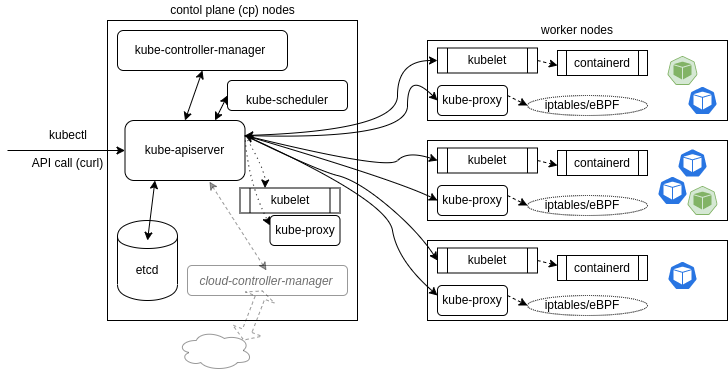

The diagram above was exported from draw.io. Its source (the exported page's mxGraphModel, read from the mxfile embedded in the PNG):
<mxGraphModel dx="2342" dy="1152" grid="1" gridSize="10" guides="1" tooltips="1" connect="1" arrows="1" fold="1" page="1" pageScale="1" pageWidth="850" pageHeight="1100" math="0" shadow="0">
  <root>
    <mxCell id="0" />
    <mxCell id="1" parent="0" />
    <mxCell id="NdNWzLei3lZ_A_3c8X8O-2" value="" style="rounded=0;whiteSpace=wrap;html=1;" parent="1" vertex="1">
      <mxGeometry x="420" y="100" width="300" height="80" as="geometry" />
    </mxCell>
    <mxCell id="NdNWzLei3lZ_A_3c8X8O-39" value="" style="ellipse;whiteSpace=wrap;html=1;shadow=0;comic=0;dashed=1;dashPattern=1 1;" parent="1" vertex="1">
      <mxGeometry x="520" y="155" width="120" height="20" as="geometry" />
    </mxCell>
    <mxCell id="NdNWzLei3lZ_A_3c8X8O-35" value="" style="rounded=1;whiteSpace=wrap;html=1;shadow=0;comic=0;" parent="1" vertex="1">
      <mxGeometry x="430" y="145" width="70" height="30" as="geometry" />
    </mxCell>
    <mxCell id="NdNWzLei3lZ_A_3c8X8O-32" value="" style="shape=process;whiteSpace=wrap;html=1;backgroundOutline=1;shadow=0;comic=0;" parent="1" vertex="1">
      <mxGeometry x="430" y="107.5" width="100" height="25" as="geometry" />
    </mxCell>
    <mxCell id="NdNWzLei3lZ_A_3c8X8O-1" value="" style="rounded=0;whiteSpace=wrap;html=1;" parent="1" vertex="1">
      <mxGeometry x="100" y="80" width="250" height="300" as="geometry" />
    </mxCell>
    <mxCell id="NdNWzLei3lZ_A_3c8X8O-25" value="" style="rounded=1;whiteSpace=wrap;html=1;shadow=0;opacity=40;" parent="1" vertex="1">
      <mxGeometry x="180" y="325" width="160" height="30" as="geometry" />
    </mxCell>
    <mxCell id="NdNWzLei3lZ_A_3c8X8O-21" value="" style="rounded=1;whiteSpace=wrap;html=1;" parent="1" vertex="1">
      <mxGeometry x="220" y="140" width="120" height="30" as="geometry" />
    </mxCell>
    <mxCell id="NdNWzLei3lZ_A_3c8X8O-20" value="" style="rounded=1;whiteSpace=wrap;html=1;" parent="1" vertex="1">
      <mxGeometry x="110" y="90" width="170" height="40" as="geometry" />
    </mxCell>
    <mxCell id="NdNWzLei3lZ_A_3c8X8O-12" value="" style="rounded=1;whiteSpace=wrap;html=1;" parent="1" vertex="1">
      <mxGeometry x="117.5" y="180" width="120" height="60" as="geometry" />
    </mxCell>
    <mxCell id="NdNWzLei3lZ_A_3c8X8O-6" value="" style="shape=cylinder;whiteSpace=wrap;html=1;boundedLbl=1;backgroundOutline=1;" parent="1" vertex="1">
      <mxGeometry x="110" y="280" width="60" height="80" as="geometry" />
    </mxCell>
    <mxCell id="NdNWzLei3lZ_A_3c8X8O-7" value="worker nodes" style="text;html=1;strokeColor=none;fillColor=none;align=center;verticalAlign=middle;whiteSpace=wrap;rounded=0;" parent="1" vertex="1">
      <mxGeometry x="515" y="80" width="110" height="20" as="geometry" />
    </mxCell>
    <mxCell id="NdNWzLei3lZ_A_3c8X8O-8" value="contol plane (cp) nodes" style="text;html=1;strokeColor=none;fillColor=none;align=center;verticalAlign=middle;whiteSpace=wrap;rounded=0;" parent="1" vertex="1">
      <mxGeometry x="153.75" y="60" width="142.5" height="20" as="geometry" />
    </mxCell>
    <mxCell id="NdNWzLei3lZ_A_3c8X8O-9" value="etcd" style="text;html=1;strokeColor=none;fillColor=none;align=center;verticalAlign=middle;whiteSpace=wrap;rounded=0;" parent="1" vertex="1">
      <mxGeometry x="120" y="320" width="40" height="20" as="geometry" />
    </mxCell>
    <mxCell id="NdNWzLei3lZ_A_3c8X8O-10" value="kube-apiserver" style="text;html=1;strokeColor=none;fillColor=none;align=center;verticalAlign=middle;whiteSpace=wrap;rounded=0;" parent="1" vertex="1">
      <mxGeometry x="105" y="200" width="145" height="20" as="geometry" />
    </mxCell>
    <mxCell id="NdNWzLei3lZ_A_3c8X8O-11" value="" style="endArrow=classic;html=1;entryX=0;entryY=0.5;entryDx=0;entryDy=0;" parent="1" target="NdNWzLei3lZ_A_3c8X8O-12" edge="1">
      <mxGeometry width="50" height="50" relative="1" as="geometry">
        <mxPoint y="210" as="sourcePoint" />
        <mxPoint x="70" y="450" as="targetPoint" />
      </mxGeometry>
    </mxCell>
    <mxCell id="NdNWzLei3lZ_A_3c8X8O-16" value="API call (curl)" style="text;html=1;strokeColor=none;fillColor=none;align=center;verticalAlign=middle;whiteSpace=wrap;rounded=0;" parent="1" vertex="1">
      <mxGeometry x="16" y="212.5" width="89" height="20" as="geometry" />
    </mxCell>
    <mxCell id="NdNWzLei3lZ_A_3c8X8O-17" value="" style="endArrow=classic;startArrow=classic;html=1;entryX=0.25;entryY=1;entryDx=0;entryDy=0;" parent="1" target="NdNWzLei3lZ_A_3c8X8O-12" edge="1">
      <mxGeometry width="50" height="50" relative="1" as="geometry">
        <mxPoint x="140" y="300" as="sourcePoint" />
        <mxPoint x="190" y="250" as="targetPoint" />
      </mxGeometry>
    </mxCell>
    <mxCell id="NdNWzLei3lZ_A_3c8X8O-18" value="kube-controller-manager" style="text;html=1;strokeColor=none;fillColor=none;align=center;verticalAlign=middle;whiteSpace=wrap;rounded=0;" parent="1" vertex="1">
      <mxGeometry x="117.5" y="100" width="150" height="20" as="geometry" />
    </mxCell>
    <mxCell id="NdNWzLei3lZ_A_3c8X8O-19" value="kube-scheduler" style="text;html=1;strokeColor=none;fillColor=none;align=center;verticalAlign=middle;whiteSpace=wrap;rounded=0;" parent="1" vertex="1">
      <mxGeometry x="220" y="150" width="120" height="20" as="geometry" />
    </mxCell>
    <mxCell id="NdNWzLei3lZ_A_3c8X8O-22" value="" style="endArrow=classic;startArrow=classic;html=1;exitX=0.5;exitY=0;exitDx=0;exitDy=0;entryX=0.5;entryY=1;entryDx=0;entryDy=0;" parent="1" source="NdNWzLei3lZ_A_3c8X8O-12" target="NdNWzLei3lZ_A_3c8X8O-20" edge="1">
      <mxGeometry width="50" height="50" relative="1" as="geometry">
        <mxPoint x="160" y="190" as="sourcePoint" />
        <mxPoint x="210" y="140" as="targetPoint" />
      </mxGeometry>
    </mxCell>
    <mxCell id="NdNWzLei3lZ_A_3c8X8O-23" value="" style="ellipse;shape=cloud;whiteSpace=wrap;html=1;shadow=0;opacity=40;" parent="1" vertex="1">
      <mxGeometry x="170" y="390" width="75" height="40" as="geometry" />
    </mxCell>
    <mxCell id="NdNWzLei3lZ_A_3c8X8O-24" value="&lt;p style=&quot;line-height: 100%&quot;&gt;&lt;font color=&quot;#6E6E6E&quot;&gt;&lt;i&gt;cloud-controller-manager&lt;/i&gt;&lt;/font&gt;&lt;/p&gt;" style="text;html=1;strokeColor=none;fillColor=none;align=center;verticalAlign=middle;whiteSpace=wrap;rounded=0;shadow=0;opacity=40;comic=0;" parent="1" vertex="1">
      <mxGeometry x="178" y="330" width="162" height="20" as="geometry" />
    </mxCell>
    <mxCell id="NdNWzLei3lZ_A_3c8X8O-26" value="" style="endArrow=classic;startArrow=classic;html=1;exitX=0.703;exitY=1.018;exitDx=0;exitDy=0;exitPerimeter=0;entryX=0.5;entryY=0;entryDx=0;entryDy=0;opacity=40;dashed=1;" parent="1" source="NdNWzLei3lZ_A_3c8X8O-12" target="NdNWzLei3lZ_A_3c8X8O-24" edge="1">
      <mxGeometry width="50" height="50" relative="1" as="geometry">
        <mxPoint x="190" y="300" as="sourcePoint" />
        <mxPoint x="240" y="250" as="targetPoint" />
      </mxGeometry>
    </mxCell>
    <mxCell id="NdNWzLei3lZ_A_3c8X8O-27" value="" style="shape=flexArrow;endArrow=classic;startArrow=classic;html=1;dashed=1;opacity=40;exitX=0.88;exitY=0.25;exitDx=0;exitDy=0;exitPerimeter=0;startSize=3;endSize=2;" parent="1" source="NdNWzLei3lZ_A_3c8X8O-23" target="NdNWzLei3lZ_A_3c8X8O-24" edge="1">
      <mxGeometry width="50" height="50" relative="1" as="geometry">
        <mxPoint x="200" y="440" as="sourcePoint" />
        <mxPoint x="250" y="390" as="targetPoint" />
      </mxGeometry>
    </mxCell>
    <mxCell id="NdNWzLei3lZ_A_3c8X8O-28" value="kubelet" style="text;html=1;strokeColor=none;fillColor=none;align=center;verticalAlign=middle;whiteSpace=wrap;rounded=0;shadow=0;comic=0;opacity=40;" parent="1" vertex="1">
      <mxGeometry x="460" y="110" width="40" height="20" as="geometry" />
    </mxCell>
    <mxCell id="NdNWzLei3lZ_A_3c8X8O-29" value="kube-proxy" style="text;html=1;strokeColor=none;fillColor=none;align=center;verticalAlign=middle;whiteSpace=wrap;rounded=0;shadow=0;comic=0;opacity=40;" parent="1" vertex="1">
      <mxGeometry x="430" y="150" width="70" height="20" as="geometry" />
    </mxCell>
    <mxCell id="NdNWzLei3lZ_A_3c8X8O-33" value="" style="shape=process;whiteSpace=wrap;html=1;backgroundOutline=1;shadow=0;comic=0;" parent="1" vertex="1">
      <mxGeometry x="232.5" y="247.5" width="100" height="25" as="geometry" />
    </mxCell>
    <mxCell id="NdNWzLei3lZ_A_3c8X8O-34" value="kubelet" style="text;html=1;strokeColor=none;fillColor=none;align=center;verticalAlign=middle;whiteSpace=wrap;rounded=0;shadow=0;comic=0;opacity=40;" parent="1" vertex="1">
      <mxGeometry x="262.5" y="250" width="40" height="20" as="geometry" />
    </mxCell>
    <mxCell id="NdNWzLei3lZ_A_3c8X8O-38" value="iptables/eBPF" style="text;html=1;strokeColor=none;fillColor=none;align=center;verticalAlign=middle;whiteSpace=wrap;rounded=0;shadow=0;comic=0;dashed=1;dashPattern=1 1;" parent="1" vertex="1">
      <mxGeometry x="530" y="155" width="90" height="20" as="geometry" />
    </mxCell>
    <mxCell id="NdNWzLei3lZ_A_3c8X8O-40" value="" style="endArrow=classic;html=1;dashed=1;entryX=0;entryY=0.5;entryDx=0;entryDy=0;exitX=1;exitY=0.5;exitDx=0;exitDy=0;" parent="1" source="NdNWzLei3lZ_A_3c8X8O-32" edge="1">
      <mxGeometry width="50" height="50" relative="1" as="geometry">
        <mxPoint x="510" y="320" as="sourcePoint" />
        <mxPoint x="550" y="125" as="targetPoint" />
      </mxGeometry>
    </mxCell>
    <mxCell id="NdNWzLei3lZ_A_3c8X8O-41" value="" style="endArrow=classic;html=1;dashed=1;entryX=0;entryY=0.5;entryDx=0;entryDy=0;exitX=1;exitY=0.25;exitDx=0;exitDy=0;" parent="1" source="NdNWzLei3lZ_A_3c8X8O-29" target="NdNWzLei3lZ_A_3c8X8O-39" edge="1">
      <mxGeometry width="50" height="50" relative="1" as="geometry">
        <mxPoint x="430" y="340" as="sourcePoint" />
        <mxPoint x="480" y="290" as="targetPoint" />
      </mxGeometry>
    </mxCell>
    <mxCell id="NdNWzLei3lZ_A_3c8X8O-42" value="" style="curved=1;endArrow=classic;html=1;exitX=1;exitY=0.25;exitDx=0;exitDy=0;entryX=0;entryY=0.5;entryDx=0;entryDy=0;startArrow=classic;startFill=1;" parent="1" source="NdNWzLei3lZ_A_3c8X8O-12" target="NdNWzLei3lZ_A_3c8X8O-32" edge="1">
      <mxGeometry width="50" height="50" relative="1" as="geometry">
        <mxPoint x="400" y="240" as="sourcePoint" />
        <mxPoint x="450" y="190" as="targetPoint" />
        <Array as="points">
          <mxPoint x="390" y="190" />
          <mxPoint x="390" y="120" />
        </Array>
      </mxGeometry>
    </mxCell>
    <mxCell id="NdNWzLei3lZ_A_3c8X8O-43" value="" style="rounded=0;whiteSpace=wrap;html=1;" parent="1" vertex="1">
      <mxGeometry x="420" y="200" width="300" height="80" as="geometry" />
    </mxCell>
    <mxCell id="NdNWzLei3lZ_A_3c8X8O-44" value="" style="ellipse;whiteSpace=wrap;html=1;shadow=0;comic=0;dashed=1;dashPattern=1 1;" parent="1" vertex="1">
      <mxGeometry x="520" y="255" width="120" height="20" as="geometry" />
    </mxCell>
    <mxCell id="NdNWzLei3lZ_A_3c8X8O-45" value="" style="rounded=1;whiteSpace=wrap;html=1;shadow=0;comic=0;" parent="1" vertex="1">
      <mxGeometry x="430" y="245" width="70" height="30" as="geometry" />
    </mxCell>
    <mxCell id="NdNWzLei3lZ_A_3c8X8O-46" value="" style="shape=process;whiteSpace=wrap;html=1;backgroundOutline=1;shadow=0;comic=0;" parent="1" vertex="1">
      <mxGeometry x="430" y="207.5" width="100" height="25" as="geometry" />
    </mxCell>
    <mxCell id="NdNWzLei3lZ_A_3c8X8O-47" value="kubelet" style="text;html=1;strokeColor=none;fillColor=none;align=center;verticalAlign=middle;whiteSpace=wrap;rounded=0;shadow=0;comic=0;opacity=40;" parent="1" vertex="1">
      <mxGeometry x="460" y="210" width="40" height="20" as="geometry" />
    </mxCell>
    <mxCell id="NdNWzLei3lZ_A_3c8X8O-48" value="kube-proxy" style="text;html=1;strokeColor=none;fillColor=none;align=center;verticalAlign=middle;whiteSpace=wrap;rounded=0;shadow=0;comic=0;opacity=40;" parent="1" vertex="1">
      <mxGeometry x="430" y="250" width="70" height="20" as="geometry" />
    </mxCell>
    <mxCell id="NdNWzLei3lZ_A_3c8X8O-51" value="iptables/eBPF" style="text;html=1;strokeColor=none;fillColor=none;align=center;verticalAlign=middle;whiteSpace=wrap;rounded=0;shadow=0;comic=0;dashed=1;dashPattern=1 1;" parent="1" vertex="1">
      <mxGeometry x="530" y="255" width="90" height="20" as="geometry" />
    </mxCell>
    <mxCell id="NdNWzLei3lZ_A_3c8X8O-52" value="" style="endArrow=classic;html=1;dashed=1;entryX=0;entryY=0.5;entryDx=0;entryDy=0;exitX=1;exitY=0.5;exitDx=0;exitDy=0;" parent="1" source="NdNWzLei3lZ_A_3c8X8O-46" edge="1">
      <mxGeometry width="50" height="50" relative="1" as="geometry">
        <mxPoint x="510" y="420" as="sourcePoint" />
        <mxPoint x="550" y="225" as="targetPoint" />
      </mxGeometry>
    </mxCell>
    <mxCell id="NdNWzLei3lZ_A_3c8X8O-53" value="" style="endArrow=classic;html=1;dashed=1;entryX=0;entryY=0.5;entryDx=0;entryDy=0;exitX=1;exitY=0.25;exitDx=0;exitDy=0;" parent="1" source="NdNWzLei3lZ_A_3c8X8O-48" target="NdNWzLei3lZ_A_3c8X8O-44" edge="1">
      <mxGeometry width="50" height="50" relative="1" as="geometry">
        <mxPoint x="430" y="440" as="sourcePoint" />
        <mxPoint x="480" y="390" as="targetPoint" />
      </mxGeometry>
    </mxCell>
    <mxCell id="NdNWzLei3lZ_A_3c8X8O-54" value="" style="rounded=0;whiteSpace=wrap;html=1;" parent="1" vertex="1">
      <mxGeometry x="420" y="300" width="300" height="80" as="geometry" />
    </mxCell>
    <mxCell id="NdNWzLei3lZ_A_3c8X8O-55" value="" style="ellipse;whiteSpace=wrap;html=1;shadow=0;comic=0;dashed=1;dashPattern=1 1;" parent="1" vertex="1">
      <mxGeometry x="520" y="355" width="120" height="20" as="geometry" />
    </mxCell>
    <mxCell id="NdNWzLei3lZ_A_3c8X8O-56" value="" style="rounded=1;whiteSpace=wrap;html=1;shadow=0;comic=0;" parent="1" vertex="1">
      <mxGeometry x="430" y="345" width="70" height="30" as="geometry" />
    </mxCell>
    <mxCell id="NdNWzLei3lZ_A_3c8X8O-57" value="" style="shape=process;whiteSpace=wrap;html=1;backgroundOutline=1;shadow=0;comic=0;" parent="1" vertex="1">
      <mxGeometry x="430" y="307.5" width="100" height="25" as="geometry" />
    </mxCell>
    <mxCell id="NdNWzLei3lZ_A_3c8X8O-58" value="kubelet" style="text;html=1;strokeColor=none;fillColor=none;align=center;verticalAlign=middle;whiteSpace=wrap;rounded=0;shadow=0;comic=0;opacity=40;" parent="1" vertex="1">
      <mxGeometry x="460" y="310" width="40" height="20" as="geometry" />
    </mxCell>
    <mxCell id="NdNWzLei3lZ_A_3c8X8O-59" value="kube-proxy" style="text;html=1;strokeColor=none;fillColor=none;align=center;verticalAlign=middle;whiteSpace=wrap;rounded=0;shadow=0;comic=0;opacity=40;" parent="1" vertex="1">
      <mxGeometry x="430" y="350" width="70" height="20" as="geometry" />
    </mxCell>
    <mxCell id="NdNWzLei3lZ_A_3c8X8O-62" value="iptables/eBPF" style="text;html=1;strokeColor=none;fillColor=none;align=center;verticalAlign=middle;whiteSpace=wrap;rounded=0;shadow=0;comic=0;dashed=1;dashPattern=1 1;" parent="1" vertex="1">
      <mxGeometry x="530" y="355" width="90" height="20" as="geometry" />
    </mxCell>
    <mxCell id="NdNWzLei3lZ_A_3c8X8O-63" value="" style="endArrow=classic;html=1;dashed=1;entryX=0;entryY=0.5;entryDx=0;entryDy=0;exitX=1;exitY=0.5;exitDx=0;exitDy=0;" parent="1" source="NdNWzLei3lZ_A_3c8X8O-57" edge="1">
      <mxGeometry width="50" height="50" relative="1" as="geometry">
        <mxPoint x="510" y="520" as="sourcePoint" />
        <mxPoint x="550" y="325" as="targetPoint" />
      </mxGeometry>
    </mxCell>
    <mxCell id="NdNWzLei3lZ_A_3c8X8O-64" value="" style="endArrow=classic;html=1;dashed=1;entryX=0;entryY=0.5;entryDx=0;entryDy=0;exitX=1;exitY=0.25;exitDx=0;exitDy=0;" parent="1" source="NdNWzLei3lZ_A_3c8X8O-59" target="NdNWzLei3lZ_A_3c8X8O-55" edge="1">
      <mxGeometry width="50" height="50" relative="1" as="geometry">
        <mxPoint x="430" y="540" as="sourcePoint" />
        <mxPoint x="480" y="490" as="targetPoint" />
      </mxGeometry>
    </mxCell>
    <mxCell id="NdNWzLei3lZ_A_3c8X8O-65" value="" style="curved=1;endArrow=classic;html=1;exitX=1;exitY=0.25;exitDx=0;exitDy=0;entryX=0;entryY=0.5;entryDx=0;entryDy=0;" parent="1" source="NdNWzLei3lZ_A_3c8X8O-12" target="NdNWzLei3lZ_A_3c8X8O-29" edge="1">
      <mxGeometry width="50" height="50" relative="1" as="geometry">
        <mxPoint x="247.5" y="205" as="sourcePoint" />
        <mxPoint x="540" y="110" as="targetPoint" />
        <Array as="points">
          <mxPoint x="400" y="200" />
          <mxPoint x="400" y="130" />
        </Array>
      </mxGeometry>
    </mxCell>
    <mxCell id="NdNWzLei3lZ_A_3c8X8O-66" value="" style="curved=1;endArrow=classic;html=1;exitX=1;exitY=0.25;exitDx=0;exitDy=0;entryX=0;entryY=0.5;entryDx=0;entryDy=0;" parent="1" source="NdNWzLei3lZ_A_3c8X8O-12" target="NdNWzLei3lZ_A_3c8X8O-46" edge="1">
      <mxGeometry width="50" height="50" relative="1" as="geometry">
        <mxPoint x="247.5" y="205" as="sourcePoint" />
        <mxPoint x="540" y="150" as="targetPoint" />
        <Array as="points">
          <mxPoint x="380" y="230" />
          <mxPoint x="400" y="210" />
        </Array>
      </mxGeometry>
    </mxCell>
    <mxCell id="NdNWzLei3lZ_A_3c8X8O-67" value="" style="curved=1;endArrow=classic;html=1;exitX=1;exitY=0.25;exitDx=0;exitDy=0;entryX=0;entryY=0.5;entryDx=0;entryDy=0;" parent="1" source="NdNWzLei3lZ_A_3c8X8O-12" target="NdNWzLei3lZ_A_3c8X8O-48" edge="1">
      <mxGeometry width="50" height="50" relative="1" as="geometry">
        <mxPoint x="247.5" y="205" as="sourcePoint" />
        <mxPoint x="540" y="210" as="targetPoint" />
        <Array as="points">
          <mxPoint x="390" y="240" />
        </Array>
      </mxGeometry>
    </mxCell>
    <mxCell id="NdNWzLei3lZ_A_3c8X8O-68" value="" style="curved=1;endArrow=classic;html=1;exitX=1;exitY=0.25;exitDx=0;exitDy=0;entryX=0;entryY=0.5;entryDx=0;entryDy=0;" parent="1" source="NdNWzLei3lZ_A_3c8X8O-12" target="NdNWzLei3lZ_A_3c8X8O-57" edge="1">
      <mxGeometry width="50" height="50" relative="1" as="geometry">
        <mxPoint x="247.5" y="205" as="sourcePoint" />
        <mxPoint x="540" y="250" as="targetPoint" />
        <Array as="points">
          <mxPoint x="310" y="230" />
          <mxPoint x="350" y="240" />
          <mxPoint x="410" y="290" />
        </Array>
      </mxGeometry>
    </mxCell>
    <mxCell id="NdNWzLei3lZ_A_3c8X8O-69" value="" style="curved=1;endArrow=classic;html=1;exitX=1;exitY=0.25;exitDx=0;exitDy=0;entryX=0;entryY=0.25;entryDx=0;entryDy=0;startArrow=classic;startFill=1;" parent="1" source="NdNWzLei3lZ_A_3c8X8O-12" target="NdNWzLei3lZ_A_3c8X8O-59" edge="1">
      <mxGeometry width="50" height="50" relative="1" as="geometry">
        <mxPoint x="247.5" y="205" as="sourcePoint" />
        <mxPoint x="540" y="310" as="targetPoint" />
        <Array as="points">
          <mxPoint x="380" y="260" />
          <mxPoint x="390" y="320" />
        </Array>
      </mxGeometry>
    </mxCell>
    <mxCell id="NdNWzLei3lZ_A_3c8X8O-70" value="kubectl" style="text;html=1;strokeColor=none;fillColor=none;align=center;verticalAlign=middle;whiteSpace=wrap;rounded=0;shadow=0;dashed=1;dashPattern=1 1;comic=0;" parent="1" vertex="1">
      <mxGeometry x="40.5" y="185" width="40" height="20" as="geometry" />
    </mxCell>
    <mxCell id="NdNWzLei3lZ_A_3c8X8O-71" value="" style="curved=1;endArrow=classic;html=1;dashed=1;dashPattern=1 4;exitX=1;exitY=0.25;exitDx=0;exitDy=0;entryX=0.25;entryY=0;entryDx=0;entryDy=0;" parent="1" source="NdNWzLei3lZ_A_3c8X8O-12" target="NdNWzLei3lZ_A_3c8X8O-33" edge="1">
      <mxGeometry width="50" height="50" relative="1" as="geometry">
        <mxPoint x="420" y="450" as="sourcePoint" />
        <mxPoint x="470" y="400" as="targetPoint" />
        <Array as="points">
          <mxPoint x="258" y="230" />
        </Array>
      </mxGeometry>
    </mxCell>
    <mxCell id="NdNWzLei3lZ_A_3c8X8O-75" value="" style="rounded=1;whiteSpace=wrap;html=1;shadow=0;comic=0;" parent="1" vertex="1">
      <mxGeometry x="262.5" y="275" width="70" height="30" as="geometry" />
    </mxCell>
    <mxCell id="NdNWzLei3lZ_A_3c8X8O-76" value="kube-proxy" style="text;html=1;strokeColor=none;fillColor=none;align=center;verticalAlign=middle;whiteSpace=wrap;rounded=0;shadow=0;comic=0;opacity=40;" parent="1" vertex="1">
      <mxGeometry x="262.5" y="280" width="70" height="20" as="geometry" />
    </mxCell>
    <mxCell id="NdNWzLei3lZ_A_3c8X8O-78" value="" style="curved=1;endArrow=classic;html=1;dashed=1;dashPattern=1 4;exitX=1;exitY=0.25;exitDx=0;exitDy=0;entryX=0;entryY=0.25;entryDx=0;entryDy=0;" parent="1" source="NdNWzLei3lZ_A_3c8X8O-12" target="NdNWzLei3lZ_A_3c8X8O-76" edge="1">
      <mxGeometry width="50" height="50" relative="1" as="geometry">
        <mxPoint x="247.5" y="205" as="sourcePoint" />
        <mxPoint x="267.5" y="257.5" as="targetPoint" />
        <Array as="points">
          <mxPoint x="240" y="240" />
        </Array>
      </mxGeometry>
    </mxCell>
    <mxCell id="rj4H9rbE2g8Z-Yv4nbPv-1" value="" style="html=1;dashed=0;whitespace=wrap;fillColor=#d5e8d4;strokeColor=#82b366;points=[[0.005,0.63,0],[0.1,0.2,0],[0.9,0.2,0],[0.5,0,0],[0.995,0.63,0],[0.72,0.99,0],[0.5,1,0],[0.28,0.99,0]];shape=mxgraph.kubernetes.icon;prIcon=pod" parent="1" vertex="1">
      <mxGeometry x="660" y="115" width="30" height="30" as="geometry" />
    </mxCell>
    <mxCell id="rj4H9rbE2g8Z-Yv4nbPv-2" value="" style="html=1;dashed=0;whitespace=wrap;fillColor=#2875E2;strokeColor=#ffffff;points=[[0.005,0.63,0],[0.1,0.2,0],[0.9,0.2,0],[0.5,0,0],[0.995,0.63,0],[0.72,0.99,0],[0.5,1,0],[0.28,0.99,0]];shape=mxgraph.kubernetes.icon;prIcon=pod" parent="1" vertex="1">
      <mxGeometry x="680" y="145" width="30" height="30" as="geometry" />
    </mxCell>
    <mxCell id="rj4H9rbE2g8Z-Yv4nbPv-3" value="" style="html=1;dashed=0;whitespace=wrap;fillColor=#2875E2;strokeColor=#ffffff;points=[[0.005,0.63,0],[0.1,0.2,0],[0.9,0.2,0],[0.5,0,0],[0.995,0.63,0],[0.72,0.99,0],[0.5,1,0],[0.28,0.99,0]];shape=mxgraph.kubernetes.icon;prIcon=pod" parent="1" vertex="1">
      <mxGeometry x="650" y="235" width="30" height="30" as="geometry" />
    </mxCell>
    <mxCell id="rj4H9rbE2g8Z-Yv4nbPv-4" value="" style="html=1;dashed=0;whitespace=wrap;fillColor=#2875E2;strokeColor=#ffffff;points=[[0.005,0.63,0],[0.1,0.2,0],[0.9,0.2,0],[0.5,0,0],[0.995,0.63,0],[0.72,0.99,0],[0.5,1,0],[0.28,0.99,0]];shape=mxgraph.kubernetes.icon;prIcon=pod" parent="1" vertex="1">
      <mxGeometry x="670" y="207.5" width="30" height="30" as="geometry" />
    </mxCell>
    <mxCell id="rj4H9rbE2g8Z-Yv4nbPv-5" value="" style="html=1;dashed=0;whitespace=wrap;points=[[0.005,0.63,0],[0.1,0.2,0],[0.9,0.2,0],[0.5,0,0],[0.995,0.63,0],[0.72,0.99,0],[0.5,1,0],[0.28,0.99,0]];shape=mxgraph.kubernetes.icon;prIcon=pod;fillColor=#d5e8d4;strokeColor=#82b366;" parent="1" vertex="1">
      <mxGeometry x="680" y="245" width="30" height="30" as="geometry" />
    </mxCell>
    <mxCell id="rj4H9rbE2g8Z-Yv4nbPv-6" value="" style="html=1;dashed=0;whitespace=wrap;fillColor=#2875E2;strokeColor=#ffffff;points=[[0.005,0.63,0],[0.1,0.2,0],[0.9,0.2,0],[0.5,0,0],[0.995,0.63,0],[0.72,0.99,0],[0.5,1,0],[0.28,0.99,0]];shape=mxgraph.kubernetes.icon;prIcon=pod" parent="1" vertex="1">
      <mxGeometry x="660" y="320" width="30" height="30" as="geometry" />
    </mxCell>
    <mxCell id="3sTHon5_x-bIRq0UX3LY-1" value="containerd" style="shape=process;whiteSpace=wrap;html=1;backgroundOutline=1;" vertex="1" parent="1">
      <mxGeometry x="550" y="110" width="90" height="25" as="geometry" />
    </mxCell>
    <mxCell id="3sTHon5_x-bIRq0UX3LY-2" value="containerd" style="shape=process;whiteSpace=wrap;html=1;backgroundOutline=1;" vertex="1" parent="1">
      <mxGeometry x="550" y="210" width="90" height="25" as="geometry" />
    </mxCell>
    <mxCell id="3sTHon5_x-bIRq0UX3LY-3" value="containerd" style="shape=process;whiteSpace=wrap;html=1;backgroundOutline=1;" vertex="1" parent="1">
      <mxGeometry x="550" y="315" width="90" height="25" as="geometry" />
    </mxCell>
    <mxCell id="3sTHon5_x-bIRq0UX3LY-4" value="" style="endArrow=classic;startArrow=classic;html=1;exitX=0.75;exitY=0;exitDx=0;exitDy=0;entryX=0;entryY=0.25;entryDx=0;entryDy=0;" edge="1" parent="1" source="NdNWzLei3lZ_A_3c8X8O-12" target="NdNWzLei3lZ_A_3c8X8O-19">
      <mxGeometry width="50" height="50" relative="1" as="geometry">
        <mxPoint x="187.5" y="190" as="sourcePoint" />
        <mxPoint x="205" y="140" as="targetPoint" />
      </mxGeometry>
    </mxCell>
  </root>
</mxGraphModel>